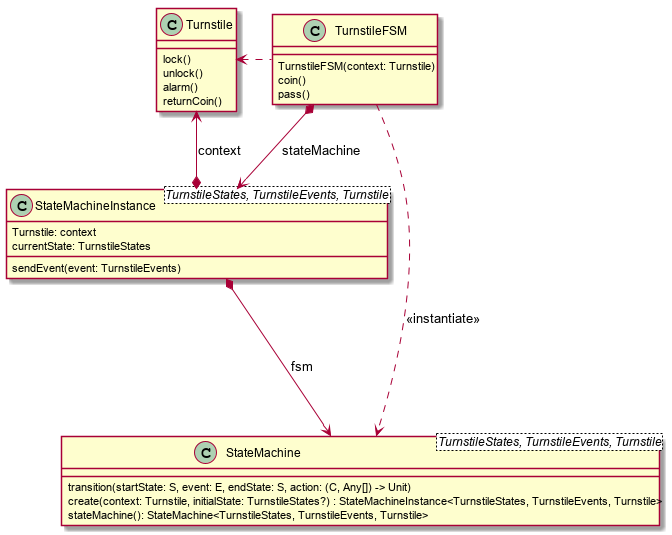

The diagram above was rendered by PlantUML. Its source (embedded in the PNG):
@startuml

class Turnstile {
    lock()
    unlock()
    alarm()
    returnCoin()
}

class TurnstileFSM {
    TurnstileFSM(context: Turnstile)
    coin()
    pass()
}

class StateMachineInstance<TurnstileStates, TurnstileEvents, Turnstile> {
    Turnstile: context
    currentState: TurnstileStates
    sendEvent(event: TurnstileEvents)
}

class StateMachine<TurnstileStates, TurnstileEvents, Turnstile> {
    transition(startState: S, event: E, endState: S, action: (C, Any[]) -> Unit)
    create(context: Turnstile, initialState: TurnstileStates?) : StateMachineInstance<TurnstileStates, TurnstileEvents, Turnstile>
    stateMachine(): StateMachine<TurnstileStates, TurnstileEvents, Turnstile>
}


TurnstileFSM *--> StateMachineInstance: stateMachine
StateMachineInstance *--> StateMachine : fsm
StateMachineInstance *-up-> Turnstile : context
TurnstileFSM ...left...> Turnstile
TurnstileFSM ....> StateMachine : <<instantiate>>

@enduml